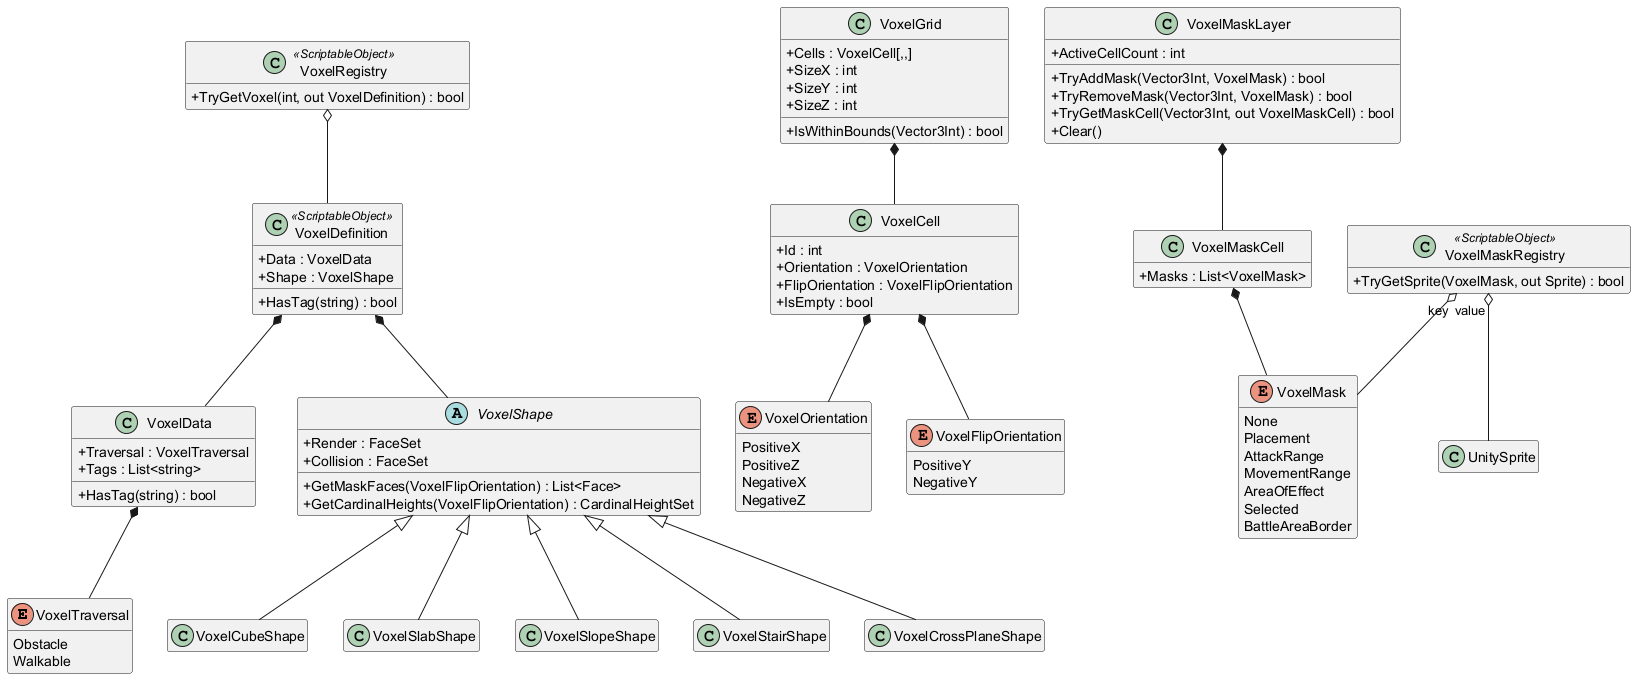

The diagram above was rendered by PlantUML. Its source (embedded in the PNG):
@startuml Voxel System

skinparam classAttributeIconSize 0
hide empty members

enum VoxelTraversal {
	Obstacle
	Walkable
}

enum VoxelOrientation {
	PositiveX
	PositiveZ
	NegativeX
	NegativeZ
}

enum VoxelFlipOrientation {
	PositiveY
	NegativeY
}

enum VoxelMask {
	None
	Placement
	AttackRange
	MovementRange
	AreaOfEffect
	Selected
	BattleAreaBorder
}

class VoxelCell {
  +Id : int
  +Orientation : VoxelOrientation
  +FlipOrientation : VoxelFlipOrientation
  +IsEmpty : bool
}

class VoxelData {
  +Traversal : VoxelTraversal
  +Tags : List<string>
  +HasTag(string) : bool
}

class VoxelDefinition <<ScriptableObject>> {
  +Data : VoxelData
  +Shape : VoxelShape
  +HasTag(string) : bool
}

abstract class VoxelShape {
  +Render : FaceSet
  +Collision : FaceSet
  +GetMaskFaces(VoxelFlipOrientation) : List<Face>
  +GetCardinalHeights(VoxelFlipOrientation) : CardinalHeightSet
}

class VoxelCubeShape
class VoxelSlabShape
class VoxelSlopeShape
class VoxelStairShape
class VoxelCrossPlaneShape

class VoxelGrid {
  +Cells : VoxelCell[,,]
  +SizeX : int
  +SizeY : int
  +SizeZ : int
  +IsWithinBounds(Vector3Int) : bool
}

class VoxelRegistry <<ScriptableObject>> {
  +TryGetVoxel(int, out VoxelDefinition) : bool
}

class VoxelMaskRegistry <<ScriptableObject>> {
  +TryGetSprite(VoxelMask, out Sprite) : bool
}

class UnitySprite {}

class VoxelMaskCell {
  +Masks : List<VoxelMask>
}

class VoxelMaskLayer {
  +ActiveCellCount : int
  +TryAddMask(Vector3Int, VoxelMask) : bool
  +TryRemoveMask(Vector3Int, VoxelMask) : bool
  +TryGetMaskCell(Vector3Int, out VoxelMaskCell) : bool
  +Clear()
}

VoxelShape <|-- VoxelCubeShape
VoxelShape <|-- VoxelSlabShape
VoxelShape <|-- VoxelSlopeShape
VoxelShape <|-- VoxelStairShape
VoxelShape <|-- VoxelCrossPlaneShape

VoxelCell *-- VoxelOrientation
VoxelCell *-- VoxelFlipOrientation
VoxelData *-- VoxelTraversal
VoxelDefinition *-- VoxelData
VoxelDefinition *-- VoxelShape
VoxelGrid *-- VoxelCell
VoxelRegistry o-- VoxelDefinition
VoxelMaskLayer *-- VoxelMaskCell
VoxelMaskCell *-- VoxelMask
VoxelMaskRegistry "key" o-- VoxelMask
VoxelMaskRegistry "value" o-- UnitySprite

@enduml